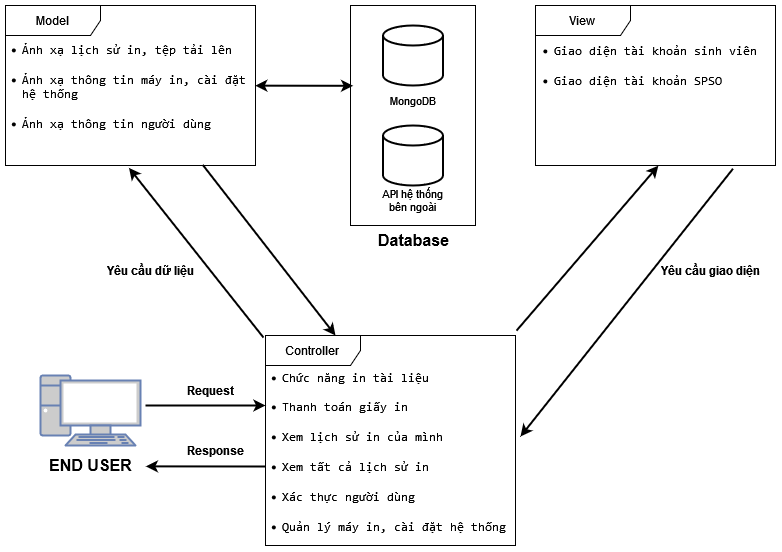

The diagram above was exported from draw.io. Its source (the exported page's mxGraphModel, read from the mxfile embedded in the PNG):
<mxGraphModel dx="1500" dy="797" grid="1" gridSize="10" guides="1" tooltips="1" connect="1" arrows="1" fold="1" page="1" pageScale="1" pageWidth="850" pageHeight="1400" math="0" shadow="0">
  <root>
    <mxCell id="0" />
    <mxCell id="1" parent="0" />
    <mxCell id="2" value="" style="strokeWidth=2;html=1;shape=mxgraph.flowchart.database;whiteSpace=wrap;" vertex="1" parent="1">
      <mxGeometry x="407.5" y="780" width="60" height="60" as="geometry" />
    </mxCell>
    <mxCell id="3" value="MongoDB" style="text;html=1;align=center;verticalAlign=middle;whiteSpace=wrap;rounded=0;fontFamily=Helvetica;fontSize=11;fontColor=default;labelBackgroundColor=default;" vertex="1" parent="1">
      <mxGeometry x="407.5" y="840" width="60" height="30" as="geometry" />
    </mxCell>
    <mxCell id="4" value="" style="strokeWidth=2;html=1;shape=mxgraph.flowchart.database;whiteSpace=wrap;" vertex="1" parent="1">
      <mxGeometry x="407.5" y="880" width="60" height="60" as="geometry" />
    </mxCell>
    <mxCell id="5" value="API hệ thống bên ngoài" style="text;html=1;align=center;verticalAlign=middle;whiteSpace=wrap;rounded=0;fontFamily=Helvetica;fontSize=11;fontColor=default;labelBackgroundColor=default;" vertex="1" parent="1">
      <mxGeometry x="400" y="940" width="75" height="30" as="geometry" />
    </mxCell>
    <mxCell id="6" value="Model" style="shape=umlFrame;whiteSpace=wrap;html=1;pointerEvents=0;width=95;height=30;" vertex="1" parent="1">
      <mxGeometry x="30" y="760" width="250" height="160" as="geometry" />
    </mxCell>
    <mxCell id="7" value="View" style="shape=umlFrame;whiteSpace=wrap;html=1;pointerEvents=0;width=95;height=30;" vertex="1" parent="1">
      <mxGeometry x="560" y="760" width="240" height="160" as="geometry" />
    </mxCell>
    <mxCell id="8" value="Controller" style="shape=umlFrame;whiteSpace=wrap;html=1;pointerEvents=0;width=95;height=30;" vertex="1" parent="1">
      <mxGeometry x="290" y="1090" width="250" height="210" as="geometry" />
    </mxCell>
    <mxCell id="9" value="" style="fontColor=#0066CC;verticalAlign=top;verticalLabelPosition=bottom;labelPosition=center;align=center;html=1;outlineConnect=0;fillColor=#CCCCCC;strokeColor=#6881B3;gradientColor=none;gradientDirection=north;strokeWidth=2;shape=mxgraph.networks.pc;" vertex="1" parent="1">
      <mxGeometry x="65" y="1130" width="100" height="70" as="geometry" />
    </mxCell>
    <mxCell id="10" value="&lt;font size=&quot;1&quot; style=&quot;&quot;&gt;&lt;b style=&quot;font-size: 16px;&quot;&gt;END USER&lt;/b&gt;&lt;/font&gt;" style="text;html=1;align=center;verticalAlign=middle;resizable=0;points=[];autosize=1;strokeColor=none;fillColor=none;" vertex="1" parent="1">
      <mxGeometry x="60" y="1205" width="110" height="30" as="geometry" />
    </mxCell>
    <mxCell id="11" value="" style="endArrow=classic;html=1;rounded=0;strokeWidth=2;" edge="1" parent="1">
      <mxGeometry width="50" height="50" relative="1" as="geometry">
        <mxPoint x="170" y="1160" as="sourcePoint" />
        <mxPoint x="290" y="1160" as="targetPoint" />
      </mxGeometry>
    </mxCell>
    <mxCell id="12" value="" style="endArrow=classic;html=1;rounded=0;strokeWidth=2;entryX=1.003;entryY=0.529;entryDx=0;entryDy=0;entryPerimeter=0;" edge="1" target="10" parent="1">
      <mxGeometry width="50" height="50" relative="1" as="geometry">
        <mxPoint x="290" y="1221" as="sourcePoint" />
        <mxPoint x="165" y="1179.9985714285713" as="targetPoint" />
      </mxGeometry>
    </mxCell>
    <mxCell id="13" value="&lt;font style=&quot;font-size: 12px;&quot;&gt;&lt;b&gt;Request&lt;/b&gt;&lt;/font&gt;" style="text;html=1;align=center;verticalAlign=middle;resizable=0;points=[];autosize=1;strokeColor=none;fillColor=none;" vertex="1" parent="1">
      <mxGeometry x="200" y="1130" width="70" height="30" as="geometry" />
    </mxCell>
    <mxCell id="14" value="&lt;font style=&quot;font-size: 12px;&quot;&gt;&lt;b&gt;Response&lt;/b&gt;&lt;/font&gt;" style="text;html=1;align=center;verticalAlign=middle;resizable=0;points=[];autosize=1;strokeColor=none;fillColor=none;" vertex="1" parent="1">
      <mxGeometry x="200" y="1190" width="80" height="30" as="geometry" />
    </mxCell>
    <mxCell id="15" value="" style="endArrow=classic;html=1;rounded=0;exitX=1.004;exitY=-0.023;exitDx=0;exitDy=0;exitPerimeter=0;entryX=0.512;entryY=1.001;entryDx=0;entryDy=0;entryPerimeter=0;strokeWidth=2;" edge="1" source="8" target="7" parent="1">
      <mxGeometry width="50" height="50" relative="1" as="geometry">
        <mxPoint x="525" y="1022" as="sourcePoint" />
        <mxPoint x="659" y="1020" as="targetPoint" />
      </mxGeometry>
    </mxCell>
    <mxCell id="16" value="" style="endArrow=classic;html=1;rounded=0;exitX=0.823;exitY=1.02;exitDx=0;exitDy=0;exitPerimeter=0;entryX=1;entryY=0.25;entryDx=0;entryDy=0;strokeWidth=2;" edge="1" source="7" target="25" parent="1">
      <mxGeometry width="50" height="50" relative="1" as="geometry">
        <mxPoint x="560" y="1042" as="sourcePoint" />
        <mxPoint x="694" y="1040" as="targetPoint" />
      </mxGeometry>
    </mxCell>
    <mxCell id="17" value="&lt;b&gt;Yêu cầu giao diện&lt;br&gt;&lt;/b&gt;" style="text;html=1;align=center;verticalAlign=middle;resizable=0;points=[];autosize=1;strokeColor=none;fillColor=none;" vertex="1" parent="1">
      <mxGeometry x="675" y="1010" width="120" height="30" as="geometry" />
    </mxCell>
    <mxCell id="18" value="" style="endArrow=classic;html=1;rounded=0;exitX=-0.008;exitY=0.01;exitDx=0;exitDy=0;exitPerimeter=0;strokeWidth=2;entryX=0.494;entryY=1.015;entryDx=0;entryDy=0;entryPerimeter=0;" edge="1" source="8" target="6" parent="1">
      <mxGeometry width="50" height="50" relative="1" as="geometry">
        <mxPoint x="551" y="1096" as="sourcePoint" />
        <mxPoint x="200" y="940" as="targetPoint" />
      </mxGeometry>
    </mxCell>
    <mxCell id="19" value="" style="endArrow=classic;html=1;rounded=0;exitX=0.789;exitY=0.996;exitDx=0;exitDy=0;exitPerimeter=0;strokeWidth=2;" edge="1" source="6" parent="1">
      <mxGeometry width="50" height="50" relative="1" as="geometry">
        <mxPoint x="308" y="1102" as="sourcePoint" />
        <mxPoint x="360" y="1090" as="targetPoint" />
      </mxGeometry>
    </mxCell>
    <mxCell id="20" value="&lt;b&gt;Yêu cầu dữ liệu&lt;br&gt;&lt;/b&gt;" style="text;html=1;align=center;verticalAlign=middle;resizable=0;points=[];autosize=1;strokeColor=none;fillColor=none;" vertex="1" parent="1">
      <mxGeometry x="120" y="1010" width="110" height="30" as="geometry" />
    </mxCell>
    <mxCell id="21" value="" style="whiteSpace=wrap;html=1;fillColor=none;" vertex="1" parent="1">
      <mxGeometry x="375" y="760" width="125" height="220" as="geometry" />
    </mxCell>
    <mxCell id="22" value="&lt;font size=&quot;1&quot; style=&quot;&quot;&gt;&lt;b style=&quot;font-size: 16px;&quot;&gt;Database&lt;/b&gt;&lt;/font&gt;" style="text;html=1;align=center;verticalAlign=middle;resizable=0;points=[];autosize=1;strokeColor=none;fillColor=none;" vertex="1" parent="1">
      <mxGeometry x="392.5" y="980" width="90" height="30" as="geometry" />
    </mxCell>
    <mxCell id="23" value="" style="endArrow=classic;html=1;rounded=0;exitX=0.999;exitY=0.501;exitDx=0;exitDy=0;exitPerimeter=0;strokeWidth=2;entryX=0.021;entryY=0.365;entryDx=0;entryDy=0;entryPerimeter=0;startArrow=classic;startFill=1;" edge="1" source="6" target="21" parent="1">
      <mxGeometry width="50" height="50" relative="1" as="geometry">
        <mxPoint x="300" y="839" as="sourcePoint" />
        <mxPoint x="431" y="1010" as="targetPoint" />
      </mxGeometry>
    </mxCell>
    <mxCell id="24" value="&lt;li&gt;&lt;code&gt;Giao diện tài khoản sinh viên&lt;/code&gt;&lt;/li&gt;&lt;br/&gt;&lt;li style=&quot;text-align: left;&quot;&gt;&lt;code&gt;Giao diện tài khoản SPSO&lt;/code&gt;&lt;/li&gt;" style="rounded=0;whiteSpace=wrap;html=1;strokeColor=none;fillColor=none;" vertex="1" parent="1">
      <mxGeometry x="560" y="790" width="240" height="60" as="geometry" />
    </mxCell>
    <mxCell id="25" value="&lt;li&gt;&lt;code&gt;Chức năng in tài liệu&lt;/code&gt;&lt;/li&gt;&lt;br&gt;&lt;li&gt;&lt;code&gt;Thanh toán giấy in&lt;/code&gt;&lt;/li&gt;&lt;br&gt;&lt;li&gt;&lt;code&gt;Xem lịch sử in của mình&lt;br&gt;&lt;br&gt;&lt;/code&gt;&lt;/li&gt;&lt;li&gt;&lt;code&gt;Xem tất cả lịch sử in&lt;/code&gt;&lt;br&gt;&lt;/li&gt;&lt;div&gt;&lt;br&gt;&lt;/div&gt;&lt;li&gt;&lt;code&gt;Xác thực người dùng&lt;/code&gt;&lt;/li&gt;&lt;br&gt;&lt;li style=&quot;&quot;&gt;&lt;code&gt;Quản lý máy in, cài đặt hệ thống&lt;/code&gt;&lt;/li&gt;" style="rounded=0;whiteSpace=wrap;html=1;strokeColor=none;fillColor=none;align=left;" vertex="1" parent="1">
      <mxGeometry x="305" y="1176" width="240" height="60" as="geometry" />
    </mxCell>
    <mxCell id="26" value="&lt;li&gt;&lt;code&gt;Ảnh xạ lịch sử in, tệp tải lên&lt;/code&gt;&lt;/li&gt;&#10;&lt;li&gt;&lt;code&gt;Ảnh xạ thông tin máy in, cài đặt hệ thống&lt;/code&gt;&lt;/li&gt;&#10;&lt;li&gt;&lt;code&gt;Ảnh xạ thông tin người dùng&lt;/code&gt;&lt;/li&gt;" style="text;whiteSpace=wrap;html=1;" vertex="1" parent="1">
      <mxGeometry x="45" y="790" width="230" height="100" as="geometry" />
    </mxCell>
  </root>
</mxGraphModel>